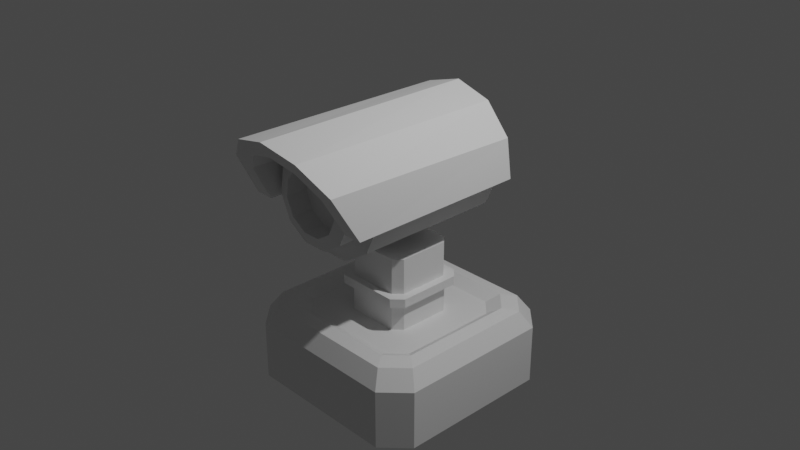 # Source: camera_final.blend  (saved by Blender 2.80.44; exported with 4.5.12 LTS)
import bpy
from mathutils import Matrix  # noqa: F401  (used for matrix-valued properties, if any)

bpy.ops.wm.read_factory_settings(use_empty=True)
scene = bpy.context.scene
scene.name = 'Scene'

# ---- collections
col_collection = bpy.data.collections.new('Collection'); scene.collection.children.link(col_collection)

# ---- materials (node trees are filled in below, after node groups)
mat_material = bpy.data.materials.new('Material')
mat_material.alpha_threshold = 0.0
mat_material.use_transparent_shadow = False
mat_material.roughness = 0.5
mat_material.line_color = (0.0, 0.0, 0.0, 1.0)

# ---- material node trees
mat_material.use_nodes = True; mat_material.node_tree.nodes.clear()
_N = mat_material.node_tree.nodes; _L = mat_material.node_tree.links
n0 = _N.new('ShaderNodeOutputMaterial'); n0.name = 'Material Output'; n0.location = (300, 300)
n1 = _N.new('ShaderNodeBsdfPrincipled'); n1.name = 'Principled BSDF'; n1.location = (10, 300)
n1.distribution = 'GGX'
n1.subsurface_method = 'BURLEY'
n1.inputs[3].default_value = 1.45
_L.new(n1.outputs[0], n0.inputs[0])
n0.is_active_output = True

# ---- world
world_world = bpy.data.worlds.new('World'); scene.world = world_world
world_world.use_nodes = True; world_world.node_tree.nodes.clear()
_N = world_world.node_tree.nodes; _L = world_world.node_tree.links
n0 = _N.new('ShaderNodeOutputWorld'); n0.name = 'World Output'; n0.location = (300, 300)
n1 = _N.new('ShaderNodeBackground'); n1.name = 'Background'; n1.location = (10, 300)
n1.inputs[0].default_value = (0.05088, 0.05088, 0.05088, 1.0)
_L.new(n1.outputs[0], n0.inputs[0])
n0.is_active_output = True
world_world.color = (0.05088, 0.05088, 0.05088)
world_world.use_sun_shadow = False
world_world.sun_shadow_jitter_overblur = 0.0

# ---- cameras
cam_camera = bpy.data.cameras.new('Camera')
cam_camera.clip_end = 100.0
cam_camera.ortho_scale = 7.314
cam_camera.dof.focus_distance = 0.0
cam_camera.dof.aperture_fstop = 128.0

# ---- lights
light_light = bpy.data.lights.new('Light', 'POINT')
light_light.transmission_factor = 0.0
light_light.cutoff_distance = 30.0
light_light.energy = 1000.0
light_light.shadow_buffer_clip_start = 1.001
light_light.shadow_soft_size = 0.1
light_light.shadow_maximum_resolution = 0.006
light_light.use_absolute_resolution = True

# ---- meshes
me_cube = bpy.data.meshes.new('Cube')
me_cube.from_pydata([(1.0, 0.7644, -0.548), (0.7644, 1.0, -0.548), (0.8551, 1.119, -0.7295), (1.119, 0.8551, -0.7295), (0.7644, -1.0, -0.548), (1.0, -0.7644, -0.548), (1.119, -0.8551, -0.7295), (0.8551, -1.119, -0.7295), (-0.7644, 1.0, -0.548), (-1.0, 0.7644, -0.548), (-1.119, 0.8551, -0.7295), (-0.8551, 1.119, -0.7295), (-1.0, -0.7644, -0.548), (-0.7644, -1.0, -0.548), (-0.8551, -1.119, -0.7295), (-1.119, -0.8551, -0.7295), (0.6526, 0.8537, -0.5235), (0.8537, 0.6526, -0.5235), (-0.6526, -0.8537, -0.5235), (-0.8537, -0.6526, -0.5235), (0.8537, -0.6526, -0.5235), (0.6526, -0.8537, -0.5235), (-0.8537, 0.6526, -0.5235), (-0.6526, 0.8537, -0.5235), (0.5584, 0.7306, -0.6052), (0.7306, 0.5584, -0.6052), (-0.5584, -0.7306, -0.6052), (-0.7306, -0.5584, -0.6052), (0.7306, -0.5584, -0.6052), (0.5584, -0.7306, -0.6052), (-0.7306, 0.5584, -0.6052), (-0.5584, 0.7306, -0.6052), (0.2874, 0.3759, -0.6052), (0.3759, 0.2874, -0.6052), (-0.2874, -0.3759, -0.6052), (-0.3759, -0.2874, -0.6052), (0.3759, -0.2874, -0.6052), (0.2874, -0.3759, -0.6052), (-0.3759, 0.2874, -0.6052), (-0.2874, 0.3759, -0.6052), (0.2874, 0.3759, -0.2885), (0.3759, 0.2874, -0.2885), (-0.2874, -0.3759, -0.2885), (-0.3759, -0.2874, -0.2885), (0.3759, -0.2874, -0.2885), (0.2874, -0.3759, -0.2885), (-0.3759, 0.2874, -0.2885), (-0.2874, 0.3759, -0.2885), (0.3479, 0.4551, -0.2885), (0.4551, 0.3479, -0.2885), (-0.3479, -0.4551, -0.2885), (-0.4551, -0.3479, -0.2885), (0.4551, -0.3479, -0.2885), (0.3479, -0.4551, -0.2885), (-0.4551, 0.3479, -0.2885), (-0.3479, 0.4551, -0.2885), (0.3479, 0.4551, -0.1921), (0.4551, 0.3479, -0.1921), (-0.3479, -0.4551, -0.1921), (-0.4551, -0.3479, -0.1921), (0.4551, -0.3479, -0.1921), (0.3479, -0.4551, -0.1921), (-0.4551, 0.3479, -0.1921), (-0.3479, 0.4551, -0.1921), (0.2806, 0.3671, -0.1921), (0.3671, 0.2806, -0.1921), (-0.2806, -0.3671, -0.1921), (-0.3671, -0.2806, -0.1921), (0.3671, -0.2806, -0.1921), (0.2806, -0.3671, -0.1921), (-0.3671, 0.2806, -0.1921), (-0.2806, 0.3671, -0.1921), (0.2806, 0.3671, 0.1983), (0.3671, 0.2806, 0.1983), (-0.2806, -0.3671, 0.1983), (-0.3671, -0.2806, 0.1983), (0.3671, -0.2806, 0.1983), (0.2806, -0.3671, 0.1983), (-0.3671, 0.2806, 0.1983), (-0.2806, 0.3671, 0.1983), (1.119, 0.8551, -1.377), (0.8551, 1.119, -1.377), (-1.119, -0.8551, -1.377), (-0.8551, -1.119, -1.377), (0.8551, -1.119, -1.377), (1.119, -0.8551, -1.377), (-0.8551, 1.119, -1.377), (-1.119, 0.8551, -1.377)], [], [(3, 6, 85, 80), (15, 12, 9, 10), (7, 4, 13, 14), (9, 12, 19, 22), (3, 0, 5, 6), (0, 3, 2, 1), (14, 13, 12, 15), (4, 7, 6, 5), (8, 11, 10, 9), (11, 8, 1, 2), (18, 21, 29, 26), (8, 9, 22, 23), (13, 4, 21, 18), (5, 0, 17, 20), (4, 5, 20, 21), (1, 8, 23, 16), (12, 13, 18, 19), (0, 1, 16, 17), (29, 28, 36, 37), (20, 17, 25, 28), (23, 22, 30, 31), (19, 18, 26, 27), (22, 19, 27, 30), (16, 23, 31, 24), (21, 20, 28, 29), (17, 16, 24, 25), (38, 35, 43, 46), (25, 24, 32, 33), (26, 29, 37, 34), (28, 25, 33, 36), (31, 30, 38, 39), (27, 26, 34, 35), (30, 27, 35, 38), (24, 31, 39, 32), (47, 46, 54, 55), (32, 39, 47, 40), (37, 36, 44, 45), (33, 32, 40, 41), (34, 37, 45, 42), (36, 33, 41, 44), (39, 38, 46, 47), (35, 34, 42, 43), (50, 53, 61, 58), (43, 42, 50, 51), (46, 43, 51, 54), (40, 47, 55, 48), (45, 44, 52, 53), (41, 40, 48, 49), (42, 45, 53, 50), (44, 41, 49, 52), (56, 63, 71, 64), (52, 49, 57, 60), (55, 54, 62, 63), (51, 50, 58, 59), (54, 51, 59, 62), (48, 55, 63, 56), (53, 52, 60, 61), (49, 48, 56, 57), (70, 67, 75, 78), (61, 60, 68, 69), (57, 56, 64, 65), (58, 61, 69, 66), (60, 57, 65, 68), (63, 62, 70, 71), (59, 58, 66, 67), (62, 59, 67, 70), (73, 72, 79, 78, 75, 74, 77, 76), (64, 71, 79, 72), (69, 68, 76, 77), (65, 64, 72, 73), (66, 69, 77, 74), (68, 65, 73, 76), (71, 70, 78, 79), (67, 66, 74, 75), (87, 86, 81, 80, 85, 84, 83, 82), (11, 2, 81, 86), (10, 11, 86, 87), (7, 14, 83, 84), (6, 7, 84, 85), (14, 15, 82, 83), (2, 3, 80, 81), (15, 10, 87, 82)])
_uv = me_cube.uv_layers.new(name='UVMap')
_uv.uv.foreach_set('vector', [0.125, 0.5294, 0.125, 0.7206, 0.125, 0.7206, 0.125, 0.5294, 0.375, 0.5294, 0.625, 0.5294, 0.625, 0.7206, 0.375, 0.7206, 0.375, 0.2794, 0.625, 0.2794, 0.625, 0.4706, 0.375, 0.4706, 0.625, 0.7206, 0.625, 0.5294, 0.625, 0.5294, 0.625, 0.7206, 0.125, 0.5294, 0.375, 0.5294, 0.375, 0.7206, 0.125, 0.7206, 0.375, 0.5294, 0.125, 0.5294, 0.125, 0.5, 0.375, 0.5, 0.375, 0.4706, 0.625, 0.4706, 0.625, 0.5294, 0.375, 0.5294, 0.625, 0.2794, 0.375, 0.2794, 0.375, 0.25, 0.625, 0.25, 0.875, 0.5294, 0.625, 0.5294, 0.625, 0.5, 0.875, 0.5, 0.625, 0.5294, 0.875, 0.5294, 0.875, 0.7206, 0.625, 0.7206, 0.625, 0.4706, 0.625, 0.2794, 0.625, 0.2794, 0.625, 0.4706, 0.875, 0.5294, 0.875, 0.5, 0.875, 0.5, 0.875, 0.5294, 0.625, 0.4706, 0.625, 0.2794, 0.625, 0.2794, 0.625, 0.4706, 0.375, 0.7206, 0.375, 0.5294, 0.375, 0.5294, 0.375, 0.7206, 0.625, 0.2794, 0.625, 0.25, 0.625, 0.25, 0.625, 0.2794, 0.875, 0.7206, 0.875, 0.5294, 0.875, 0.5294, 0.875, 0.7206, 0.625, 0.5294, 0.625, 0.4706, 0.625, 0.4706, 0.625, 0.5294, 0.375, 0.5294, 0.375, 0.5, 0.375, 0.5, 0.375, 0.5294, 0.625, 0.2794, 0.625, 0.25, 0.625, 0.25, 0.625, 0.2794, 0.375, 0.7206, 0.375, 0.5294, 0.375, 0.5294, 0.375, 0.7206, 0.875, 0.5294, 0.875, 0.5, 0.875, 0.5, 0.875, 0.5294, 0.625, 0.5294, 0.625, 0.4706, 0.625, 0.4706, 0.625, 0.5294, 0.625, 0.7206, 0.625, 0.5294, 0.625, 0.5294, 0.625, 0.7206, 0.875, 0.7206, 0.875, 0.5294, 0.875, 0.5294, 0.875, 0.7206, 0.625, 0.2794, 0.625, 0.25, 0.625, 0.25, 0.625, 0.2794, 0.375, 0.5294, 0.375, 0.5, 0.375, 0.5, 0.375, 0.5294, 0.625, 0.7206, 0.625, 0.5294, 0.625, 0.5294, 0.625, 0.7206, 0.375, 0.5294, 0.375, 0.5, 0.375, 0.5, 0.375, 0.5294, 0.625, 0.4706, 0.625, 0.2794, 0.625, 0.2794, 0.625, 0.4706, 0.375, 0.7206, 0.375, 0.5294, 0.375, 0.5294, 0.375, 0.7206, 0.875, 0.5294, 0.875, 0.5, 0.875, 0.5, 0.875, 0.5294, 0.625, 0.5294, 0.625, 0.4706, 0.625, 0.4706, 0.625, 0.5294, 0.625, 0.7206, 0.625, 0.5294, 0.625, 0.5294, 0.625, 0.7206, 0.875, 0.7206, 0.875, 0.5294, 0.875, 0.5294, 0.875, 0.7206, 0.875, 0.5294, 0.875, 0.5, 0.875, 0.5, 0.875, 0.5294, 0.875, 0.7206, 0.875, 0.5294, 0.875, 0.5294, 0.875, 0.7206, 0.625, 0.2794, 0.625, 0.25, 0.625, 0.25, 0.625, 0.2794, 0.375, 0.5294, 0.375, 0.5, 0.375, 0.5, 0.375, 0.5294, 0.625, 0.4706, 0.625, 0.2794, 0.625, 0.2794, 0.625, 0.4706, 0.375, 0.7206, 0.375, 0.5294, 0.375, 0.5294, 0.375, 0.7206, 0.875, 0.5294, 0.875, 0.5, 0.875, 0.5, 0.875, 0.5294, 0.625, 0.5294, 0.625, 0.4706, 0.625, 0.4706, 0.625, 0.5294, 0.625, 0.4706, 0.625, 0.2794, 0.625, 0.2794, 0.625, 0.4706, 0.625, 0.5294, 0.625, 0.4706, 0.625, 0.4706, 0.625, 0.5294, 0.625, 0.7206, 0.625, 0.5294, 0.625, 0.5294, 0.625, 0.7206, 0.875, 0.7206, 0.875, 0.5294, 0.875, 0.5294, 0.875, 0.7206, 0.625, 0.2794, 0.625, 0.25, 0.625, 0.25, 0.625, 0.2794, 0.375, 0.5294, 0.375, 0.5, 0.375, 0.5, 0.375, 0.5294, 0.625, 0.4706, 0.625, 0.2794, 0.625, 0.2794, 0.625, 0.4706, 0.375, 0.7206, 0.375, 0.5294, 0.375, 0.5294, 0.375, 0.7206, 0.875, 0.7206, 0.875, 0.5294, 0.875, 0.5294, 0.875, 0.7206, 0.375, 0.7206, 0.375, 0.5294, 0.375, 0.5294, 0.375, 0.7206, 0.875, 0.5294, 0.875, 0.5, 0.875, 0.5, 0.875, 0.5294, 0.625, 0.5294, 0.625, 0.4706, 0.625, 0.4706, 0.625, 0.5294, 0.625, 0.7206, 0.625, 0.5294, 0.625, 0.5294, 0.625, 0.7206, 0.875, 0.7206, 0.875, 0.5294, 0.875, 0.5294, 0.875, 0.7206, 0.625, 0.2794, 0.625, 0.25, 0.625, 0.25, 0.625, 0.2794, 0.375, 0.5294, 0.375, 0.5, 0.375, 0.5, 0.375, 0.5294, 0.625, 0.7206, 0.625, 0.5294, 0.625, 0.5294, 0.625, 0.7206, 0.625, 0.2794, 0.625, 0.25, 0.625, 0.25, 0.625, 0.2794, 0.375, 0.5294, 0.375, 0.5, 0.375, 0.5, 0.375, 0.5294, 0.625, 0.4706, 0.625, 0.2794, 0.625, 0.2794, 0.625, 0.4706, 0.375, 0.7206, 0.375, 0.5294, 0.375, 0.5294, 0.375, 0.7206, 0.875, 0.5294, 0.875, 0.5, 0.875, 0.5, 0.875, 0.5294, 0.625, 0.5294, 0.625, 0.4706, 0.625, 0.4706, 0.625, 0.5294, 0.625, 0.7206, 0.625, 0.5294, 0.625, 0.5294, 0.625, 0.7206, 0.375, 0.02945, 0.4044, 0.0, 0.5956, 0.0, 0.625, 0.02945, 0.625, 0.2206, 0.5956, 0.25, 0.4044, 0.25, 0.375, 0.2206, 0.875, 0.7206, 0.875, 0.5294, 0.875, 0.5294, 0.875, 0.7206, 0.625, 0.2794, 0.625, 0.25, 0.625, 0.25, 0.625, 0.2794, 0.375, 0.5294, 0.375, 0.5, 0.375, 0.5, 0.375, 0.5294, 0.625, 0.4706, 0.625, 0.2794, 0.625, 0.2794, 0.625, 0.4706, 0.375, 0.7206, 0.375, 0.5294, 0.375, 0.5294, 0.375, 0.7206, 0.875, 0.5294, 0.875, 0.5, 0.875, 0.5, 0.875, 0.5294, 0.625, 0.5294, 0.625, 0.4706, 0.625, 0.4706, 0.625, 0.5294, 0.375, 0.7794, 0.4044, 0.75, 0.5956, 0.75, 0.625, 0.7794, 0.625, 0.9706, 0.5956, 1.0, 0.4044, 1.0, 0.375, 0.9706, 0.625, 0.5294, 0.625, 0.7206, 0.625, 0.7206, 0.625, 0.5294, 0.625, 0.5, 0.625, 0.5294, 0.625, 0.5294, 0.625, 0.5, 0.375, 0.2794, 0.375, 0.4706, 0.375, 0.4706, 0.375, 0.2794, 0.375, 0.25, 0.375, 0.2794, 0.375, 0.2794, 0.375, 0.25, 0.375, 0.4706, 0.375, 0.5294, 0.375, 0.5294, 0.375, 0.4706, 0.125, 0.5, 0.125, 0.5294, 0.125, 0.5294, 0.125, 0.5, 0.375, 0.5294, 0.375, 0.7206, 0.375, 0.7206, 0.375, 0.5294])
me_cube.materials.append(mat_material)
me_cube.use_remesh_preserve_volume = False
me_cube.use_remesh_preserve_attributes = False
me_cube.use_mirror_vertex_groups = False
me_cube.update()
me_cylinder = bpy.data.meshes.new('Cylinder')
me_cylinder.from_pydata([(0.0, 1.779, -1.127), (0.0, 1.779, 1.344), (0.5406, 1.62, -1.127), (0.5406, 1.62, 1.344), (0.9096, 1.194, -1.127), (0.9096, 1.194, 1.344), (0.9898, 0.6362, -1.127), (0.9898, 0.6362, 1.344), (0.7557, 0.1237, -1.127), (0.7557, 0.1237, 1.344), (0.2817, -0.181, -1.127), (0.2817, -0.181, 1.344), (-0.2817, -0.181, -1.127), (-0.2817, -0.181, 1.344), (-0.7557, 0.1237, -1.127), (-0.7557, 0.1237, 1.344), (-0.9898, 0.6362, -1.127), (-0.9898, 0.6362, 1.344), (-0.9096, 1.194, -1.127), (-0.9096, 1.194, 1.344), (-0.5406, 1.62, -1.127), (-0.5406, 1.62, 1.344), (0.4019, 1.404, 1.355), (-1.792e-08, 1.522, 1.355), (0.6762, 1.087, 1.355), (0.7358, 0.6727, 1.355), (0.5618, 0.2917, 1.355), (0.2094, 0.0653, 1.355), (-0.2094, 0.0653, 1.355), (-0.5618, 0.2917, 1.355), (-0.7358, 0.6727, 1.355), (-0.6762, 1.087, 1.355), (-0.4019, 1.404, 1.355), (0.4019, 1.404, 1.671), (-1.613e-08, 1.522, 1.671), (0.6762, 1.087, 1.671), (0.7358, 0.6727, 1.671), (0.5618, 0.2917, 1.671), (0.2094, 0.0653, 1.671), (-0.2094, 0.0653, 1.671), (-0.5618, 0.2917, 1.671), (-0.7358, 0.6727, 1.671), (-0.6762, 1.087, 1.671), (-0.4019, 1.404, 1.671), (0.2883, 1.227, 1.73), (-3.007e-08, 1.312, 1.73), (0.4851, 1.0, 1.73), (0.5278, 0.7026, 1.73), (0.403, 0.4293, 1.73), (0.1502, 0.2669, 1.73), (-0.1502, 0.2669, 1.73), (-0.403, 0.4293, 1.73), (-0.5278, 0.7026, 1.73), (-0.4851, 1.0, 1.73), (-0.2883, 1.227, 1.73), (0.2883, 1.227, 1.279), (-3.007e-08, 1.312, 1.279), (0.4851, 1.0, 1.279), (0.5278, 0.7026, 1.279), (0.403, 0.4293, 1.279), (0.1502, 0.2669, 1.279), (-0.1502, 0.2669, 1.279), (-0.403, 0.4293, 1.279), (-0.5278, 0.7026, 1.279), (-0.4851, 1.0, 1.279), (-0.2883, 1.227, 1.279), (0.0, 1.926, -1.249), (-2.044e-17, 1.933, 2.528), (0.6206, 1.744, -1.249), (0.6206, 1.773, 2.441), (1.044, 1.255, -1.249), (1.044, 1.344, 2.207), (1.136, 0.6152, -1.249), (1.136, 0.605, 1.794), (-1.136, 0.6152, -1.249), (-1.136, 0.605, 1.794), (-1.044, 1.255, -1.249), (-1.044, 1.344, 2.207), (-0.6206, 1.744, -1.249), (-0.6206, 1.773, 2.441), (0.0, 1.629, -1.249), (-2.044e-17, 1.672, 2.386), (0.4561, 1.487, -1.249), (0.4561, 1.547, 2.317), (0.7674, 1.105, -1.249), (0.7674, 1.212, 2.134), (0.8351, 0.6041, -1.249), (0.8351, 0.5953, 1.788), (-0.8351, 0.6041, -1.249), (-0.8351, 0.5953, 1.788), (-0.7674, 1.105, -1.249), (-0.7674, 1.212, 2.134), (-0.4561, 1.487, -1.249), (-0.4561, 1.547, 2.317)], [], [(0, 1, 3, 2), (2, 3, 5, 4), (4, 5, 7, 6), (6, 7, 9, 8), (8, 9, 11, 10), (10, 11, 13, 12), (12, 13, 15, 14), (14, 15, 17, 16), (16, 17, 19, 18), (17, 15, 29, 30), (18, 19, 21, 20), (20, 21, 1, 0), (0, 2, 4, 6, 8, 10, 12, 14, 16, 18, 20), (22, 23, 34, 33), (15, 13, 28, 29), (13, 11, 27, 28), (11, 9, 26, 27), (9, 7, 25, 26), (3, 1, 23, 22), (7, 5, 24, 25), (1, 21, 32, 23), (5, 3, 22, 24), (21, 19, 31, 32), (19, 17, 30, 31), (36, 35, 46, 47), (30, 29, 40, 41), (27, 26, 37, 38), (24, 22, 33, 35), (31, 30, 41, 42), (28, 27, 38, 39), (25, 24, 35, 36), (32, 31, 42, 43), (29, 28, 39, 40), (26, 25, 36, 37), (23, 32, 43, 34), (52, 51, 62, 63), (43, 42, 53, 54), (40, 39, 50, 51), (37, 36, 47, 48), (34, 43, 54, 45), (33, 34, 45, 44), (41, 40, 51, 52), (38, 37, 48, 49), (35, 33, 44, 46), (42, 41, 52, 53), (39, 38, 49, 50), (55, 56, 65, 64, 63, 62, 61, 60, 59, 58, 57), (49, 48, 59, 60), (46, 44, 55, 57), (53, 52, 63, 64), (50, 49, 60, 61), (47, 46, 57, 58), (54, 53, 64, 65), (51, 50, 61, 62), (48, 47, 58, 59), (45, 54, 65, 56), (44, 45, 56, 55), (66, 67, 69, 68), (68, 69, 71, 70), (70, 71, 73, 72), (74, 75, 77, 76), (76, 77, 79, 78), (78, 79, 67, 66), (70, 72, 86, 84), (76, 78, 92, 90), (68, 70, 84, 82), (74, 76, 90, 88), (67, 79, 93, 81), (69, 67, 81, 83), (73, 71, 85, 87), (79, 77, 91, 93), (71, 69, 83, 85), (77, 75, 89, 91), (78, 66, 80, 92), (66, 68, 82, 80), (73, 87, 86, 72), (75, 74, 88, 89), (88, 90, 91, 89), (90, 92, 93, 91), (92, 80, 81, 93), (80, 82, 83, 81), (82, 84, 85, 83), (84, 86, 87, 85)])
_uv = me_cylinder.uv_layers.new(name='UVMap')
_uv.uv.foreach_set('vector', [1.0, 0.5, 1.0, 1.0, 0.9091, 1.0, 0.9091, 0.5, 0.9091, 0.5, 0.9091, 1.0, 0.8182, 1.0, 0.8182, 0.5, 0.8182, 0.5, 0.8182, 1.0, 0.7273, 1.0, 0.7273, 0.5, 0.7273, 0.5, 0.7273, 1.0, 0.6364, 1.0, 0.6364, 0.5, 0.6364, 0.5, 0.6364, 1.0, 0.5455, 1.0, 0.5455, 0.5, 0.5455, 0.5, 0.5455, 1.0, 0.4545, 1.0, 0.4545, 0.5, 0.4545, 0.5, 0.4545, 1.0, 0.3636, 1.0, 0.3636, 0.5, 0.3636, 0.5, 0.3636, 1.0, 0.2727, 1.0, 0.2727, 0.5, 0.2727, 0.5, 0.2727, 1.0, 0.1818, 1.0, 0.1818, 0.5, 0.2727, 1.0, 0.3636, 1.0, 0.3636, 1.0, 0.2727, 1.0, 0.1818, 0.5, 0.1818, 1.0, 0.09091, 1.0, 0.09091, 0.5, 0.09091, 0.5, 0.09091, 1.0, -1.788e-07, 1.0, -1.788e-07, 0.5, 0.75, 0.49, 0.8798, 0.4519, 0.9683, 0.3497, 0.9876, 0.2158, 0.9314, 0.09283, 0.8176, 0.01972, 0.6824, 0.01972, 0.5686, 0.09283, 0.5124, 0.2158, 0.5317, 0.3497, 0.6202, 0.4519, 0.9091, 1.0, 1.0, 1.0, 1.0, 1.0, 0.9091, 1.0, 0.3636, 1.0, 0.4545, 1.0, 0.4545, 1.0, 0.3636, 1.0, 0.4545, 1.0, 0.5455, 1.0, 0.5455, 1.0, 0.4545, 1.0, 0.5455, 1.0, 0.6364, 1.0, 0.6364, 1.0, 0.5455, 1.0, 0.6364, 1.0, 0.7273, 1.0, 0.7273, 1.0, 0.6364, 1.0, 0.9091, 1.0, 1.0, 1.0, 1.0, 1.0, 0.9091, 1.0, 0.7273, 1.0, 0.8182, 1.0, 0.8182, 1.0, 0.7273, 1.0, -1.788e-07, 1.0, 0.09091, 1.0, 0.09091, 1.0, -1.788e-07, 1.0, 0.8182, 1.0, 0.9091, 1.0, 0.9091, 1.0, 0.8182, 1.0, 0.09091, 1.0, 0.1818, 1.0, 0.1818, 1.0, 0.09091, 1.0, 0.1818, 1.0, 0.2727, 1.0, 0.2727, 1.0, 0.1818, 1.0, 0.7273, 1.0, 0.8182, 1.0, 0.8182, 1.0, 0.7273, 1.0, 0.2727, 1.0, 0.3636, 1.0, 0.3636, 1.0, 0.2727, 1.0, 0.5455, 1.0, 0.6364, 1.0, 0.6364, 1.0, 0.5455, 1.0, 0.8182, 1.0, 0.9091, 1.0, 0.9091, 1.0, 0.8182, 1.0, 0.1818, 1.0, 0.2727, 1.0, 0.2727, 1.0, 0.1818, 1.0, 0.4545, 1.0, 0.5455, 1.0, 0.5455, 1.0, 0.4545, 1.0, 0.7273, 1.0, 0.8182, 1.0, 0.8182, 1.0, 0.7273, 1.0, 0.09091, 1.0, 0.1818, 1.0, 0.1818, 1.0, 0.09091, 1.0, 0.3636, 1.0, 0.4545, 1.0, 0.4545, 1.0, 0.3636, 1.0, 0.6364, 1.0, 0.7273, 1.0, 0.7273, 1.0, 0.6364, 1.0, -1.788e-07, 1.0, 0.09091, 1.0, 0.09091, 1.0, -1.788e-07, 1.0, 0.2727, 1.0, 0.3636, 1.0, 0.3636, 1.0, 0.2727, 1.0, 0.09091, 1.0, 0.1818, 1.0, 0.1818, 1.0, 0.09091, 1.0, 0.3636, 1.0, 0.4545, 1.0, 0.4545, 1.0, 0.3636, 1.0, 0.6364, 1.0, 0.7273, 1.0, 0.7273, 1.0, 0.6364, 1.0, -1.788e-07, 1.0, 0.09091, 1.0, 0.09091, 1.0, -1.788e-07, 1.0, 0.9091, 1.0, 1.0, 1.0, 1.0, 1.0, 0.9091, 1.0, 0.2727, 1.0, 0.3636, 1.0, 0.3636, 1.0, 0.2727, 1.0, 0.5455, 1.0, 0.6364, 1.0, 0.6364, 1.0, 0.5455, 1.0, 0.8182, 1.0, 0.9091, 1.0, 0.9091, 1.0, 0.8182, 1.0, 0.1818, 1.0, 0.2727, 1.0, 0.2727, 1.0, 0.1818, 1.0, 0.4545, 1.0, 0.5455, 1.0, 0.5455, 1.0, 0.4545, 1.0, 0.3798, 0.4519, 0.25, 0.49, 0.1202, 0.4519, 0.03169, 0.3497, 0.01244, 0.2158, 0.06862, 0.09283, 0.1824, 0.01972, 0.3176, 0.01972, 0.4314, 0.09283, 0.4876, 0.2158, 0.4683, 0.3497, 0.5455, 1.0, 0.6364, 1.0, 0.6364, 1.0, 0.5455, 1.0, 0.8182, 1.0, 0.9091, 1.0, 0.9091, 1.0, 0.8182, 1.0, 0.1818, 1.0, 0.2727, 1.0, 0.2727, 1.0, 0.1818, 1.0, 0.4545, 1.0, 0.5455, 1.0, 0.5455, 1.0, 0.4545, 1.0, 0.7273, 1.0, 0.8182, 1.0, 0.8182, 1.0, 0.7273, 1.0, 0.09091, 1.0, 0.1818, 1.0, 0.1818, 1.0, 0.09091, 1.0, 0.3636, 1.0, 0.4545, 1.0, 0.4545, 1.0, 0.3636, 1.0, 0.6364, 1.0, 0.7273, 1.0, 0.7273, 1.0, 0.6364, 1.0, -1.788e-07, 1.0, 0.09091, 1.0, 0.09091, 1.0, -1.788e-07, 1.0, 0.9091, 1.0, 1.0, 1.0, 1.0, 1.0, 0.9091, 1.0, 1.0, 0.5, 1.0, 1.0, 0.9091, 1.0, 0.9091, 0.5, 0.9091, 0.5, 0.9091, 1.0, 0.8182, 1.0, 0.8182, 0.5, 0.8182, 0.5, 0.8182, 1.0, 0.7273, 1.0, 0.7273, 0.5, 0.2727, 0.5, 0.2727, 1.0, 0.1818, 1.0, 0.1818, 0.5, 0.1818, 0.5, 0.1818, 1.0, 0.09091, 1.0, 0.09091, 0.5, 0.09091, 0.5, 0.09091, 1.0, -1.788e-07, 1.0, -1.788e-07, 0.5, 0.8182, 0.5, 0.7273, 0.5, 0.7273, 0.5, 0.8182, 0.5, 0.1818, 0.5, 0.09091, 0.5, 0.09091, 0.5, 0.1818, 0.5, 0.9091, 0.5, 0.8182, 0.5, 0.8182, 0.5, 0.9091, 0.5, 0.2727, 0.5, 0.1818, 0.5, 0.1818, 0.5, 0.2727, 0.5, -1.788e-07, 1.0, 0.09091, 1.0, 0.09091, 1.0, -1.788e-07, 1.0, 0.9091, 1.0, 1.0, 1.0, 1.0, 1.0, 0.9091, 1.0, 0.7273, 1.0, 0.8182, 1.0, 0.8182, 1.0, 0.7273, 1.0, 0.09091, 1.0, 0.1818, 1.0, 0.1818, 1.0, 0.09091, 1.0, 0.8182, 1.0, 0.9091, 1.0, 0.9091, 1.0, 0.8182, 1.0, 0.1818, 1.0, 0.2727, 1.0, 0.2727, 1.0, 0.1818, 1.0, 0.09091, 0.5, -1.788e-07, 0.5, -1.788e-07, 0.5, 0.09091, 0.5, 1.0, 0.5, 0.9091, 0.5, 0.9091, 0.5, 1.0, 0.5, 0.7273, 1.0, 0.7273, 1.0, 0.7273, 0.5, 0.7273, 0.5, 0.2727, 1.0, 0.2727, 0.5, 0.2727, 0.5, 0.2727, 1.0, 0.2727, 0.5, 0.1818, 0.5, 0.1818, 1.0, 0.2727, 1.0, 0.1818, 0.5, 0.09091, 0.5, 0.09091, 1.0, 0.1818, 1.0, 0.09091, 0.5, -1.788e-07, 0.5, -1.788e-07, 1.0, 0.09091, 1.0, -1.788e-07, 0.5, 0.9091, 0.5, 0.9091, 1.0, -1.788e-07, 1.0, 0.9091, 0.5, 0.8182, 0.5, 0.8182, 1.0, 0.9091, 1.0, 0.8182, 0.5, 0.7273, 0.5, 0.7273, 1.0, 0.8182, 1.0])
me_cylinder.use_remesh_preserve_volume = False
me_cylinder.use_remesh_preserve_attributes = False
me_cylinder.use_mirror_vertex_groups = False
me_cylinder.update()
me_cylinder_002 = bpy.data.meshes.new('Cylinder.002')
me_cylinder_002.from_pydata([(5.96e-08, 1.0, 0.0), (0.6428, 0.766, 0.0), (0.9848, 0.1736, 0.0), (0.866, -0.5, 0.0), (0.342, -0.9397, 0.0), (-0.342, -0.9397, 0.0), (-0.866, -0.5, 0.0), (-0.9848, 0.1736, 0.0), (-0.6428, 0.766, 0.0)], [], [(0, 1, 2, 3, 4, 5, 6, 7, 8)])
_uv = me_cylinder_002.uv_layers.new(name='UVMap')
_uv.uv.foreach_set('vector', [0.75, 0.49, 0.9043, 0.4339, 0.9864, 0.2917, 0.9578, 0.13, 0.8321, 0.02447, 0.6679, 0.02447, 0.5422, 0.13, 0.5136, 0.2917, 0.5957, 0.4339])
me_cylinder_002.use_remesh_preserve_volume = False
me_cylinder_002.use_remesh_preserve_attributes = False
me_cylinder_002.use_mirror_vertex_groups = False
me_cylinder_002.update()

# ---- objects
ob_cube = bpy.data.objects.new('Cube', me_cube)
ob_light = bpy.data.objects.new('Light', light_light)
ob_camera = bpy.data.objects.new('Camera', cam_camera)
ob_cylinder = bpy.data.objects.new('Cylinder', me_cylinder)
ob_cylinder_002 = bpy.data.objects.new('Cylinder.002', me_cylinder_002)

# ---- transforms, parenting, visibility, modifiers, constraints
ob_cube.location = (0.0, 0.0, -0.4225)
ob_cube.lock_rotations_4d = False
ob_cube.empty_display_type = 'ARROWS'
ob_cube.lineart.crease_threshold = 0.0
ob_light.location = (4.076, 1.005, 5.904)
ob_light.rotation_euler = (0.6503, 0.05522, 1.866)
ob_light.lock_rotations_4d = False
ob_light.empty_display_type = 'ARROWS'
ob_light.color = (0.0, 0.0, 0.0, 0.0)
ob_light.lineart.crease_threshold = 0.0
ob_camera.location = (7.359, -6.926, 4.958)
ob_camera.rotation_euler = (1.109, 0.0, 0.8149)
ob_camera.lock_rotations_4d = False
ob_camera.empty_display_type = 'ARROWS'
ob_camera.color = (0.0, 0.0, 0.0, 0.0)
ob_camera.display_type = 'WIRE'
ob_camera.lineart.crease_threshold = 0.0
ob_cylinder.location = (0.0, -1.49e-08, 0.02798)
ob_cylinder.rotation_euler = (7.854, -0.0, 0.0)
ob_cylinder.scale = (0.6576, 0.6576, 0.6576)
ob_cylinder.lineart.crease_threshold = 0.0
ob_cylinder_002.location = (-9.212e-08, -0.9044, 0.5399)
ob_cylinder_002.rotation_euler = (1.571, -0.0, 0.0)
ob_cylinder_002.scale = (0.4388, 0.4388, 0.4388)
ob_cylinder_002.lineart.crease_threshold = 0.0

# ---- collection membership
col_collection.objects.link(ob_cube)
col_collection.objects.link(ob_light)
col_collection.objects.link(ob_camera)
col_collection.objects.link(ob_cylinder)
col_collection.objects.link(ob_cylinder_002)

# ---- scene / render settings (as saved in the file)
scene.camera = ob_camera
scene.frame_start = 1; scene.frame_end = 250; scene.frame_set(1)
scene.render.engine = 'BLENDER_EEVEE_NEXT'
scene.cycles.use_denoising = False
scene.cycles.samples = 128
scene.cycles.sampling_pattern = 'TABULATED_SOBOL'
scene.cycles.use_adaptive_sampling = False
scene.cycles.use_light_tree = False
scene.view_settings.view_transform = 'Filmic'
bpy.context.view_layer.update()
